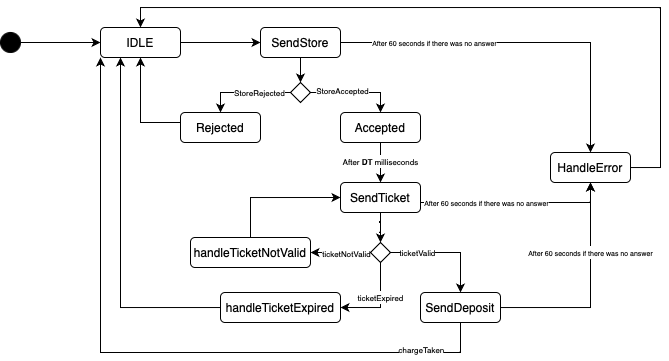

The diagram above was exported from draw.io. Its source (the exported page's mxGraphModel, read from the mxfile embedded in the PNG):
<mxGraphModel dx="658" dy="446" grid="1" gridSize="10" guides="1" tooltips="1" connect="1" arrows="1" fold="1" page="1" pageScale="1" pageWidth="850" pageHeight="1100" math="0" shadow="0">
  <root>
    <mxCell id="0" />
    <mxCell id="1" parent="0" />
    <mxCell id="oqTFkCxVo-Yx_gstU844-12" style="edgeStyle=orthogonalEdgeStyle;rounded=0;orthogonalLoop=1;jettySize=auto;html=1;entryX=0;entryY=0.5;entryDx=0;entryDy=0;" parent="1" source="oqTFkCxVo-Yx_gstU844-2" target="oqTFkCxVo-Yx_gstU844-3" edge="1">
      <mxGeometry relative="1" as="geometry" />
    </mxCell>
    <mxCell id="oqTFkCxVo-Yx_gstU844-2" value="" style="ellipse;whiteSpace=wrap;html=1;aspect=fixed;fillColor=#000000;" parent="1" vertex="1">
      <mxGeometry x="20" y="180" width="20" height="20" as="geometry" />
    </mxCell>
    <mxCell id="oqTFkCxVo-Yx_gstU844-13" style="edgeStyle=orthogonalEdgeStyle;rounded=0;orthogonalLoop=1;jettySize=auto;html=1;" parent="1" source="oqTFkCxVo-Yx_gstU844-3" target="oqTFkCxVo-Yx_gstU844-4" edge="1">
      <mxGeometry relative="1" as="geometry" />
    </mxCell>
    <mxCell id="oqTFkCxVo-Yx_gstU844-3" value="IDLE" style="rounded=1;whiteSpace=wrap;html=1;" parent="1" vertex="1">
      <mxGeometry x="120" y="175" width="80" height="30" as="geometry" />
    </mxCell>
    <mxCell id="oqTFkCxVo-Yx_gstU844-14" style="edgeStyle=orthogonalEdgeStyle;rounded=0;orthogonalLoop=1;jettySize=auto;html=1;exitX=0.5;exitY=1;exitDx=0;exitDy=0;entryX=0.5;entryY=0;entryDx=0;entryDy=0;" parent="1" source="oqTFkCxVo-Yx_gstU844-4" target="oqTFkCxVo-Yx_gstU844-7" edge="1">
      <mxGeometry relative="1" as="geometry" />
    </mxCell>
    <mxCell id="oqTFkCxVo-Yx_gstU844-32" style="edgeStyle=orthogonalEdgeStyle;rounded=0;orthogonalLoop=1;jettySize=auto;html=1;" parent="1" source="oqTFkCxVo-Yx_gstU844-4" target="oqTFkCxVo-Yx_gstU844-31" edge="1">
      <mxGeometry relative="1" as="geometry" />
    </mxCell>
    <mxCell id="oqTFkCxVo-Yx_gstU844-36" value="&lt;font style=&quot;font-size: 7px;&quot;&gt;After 60 seconds if there was no answer&lt;/font&gt;" style="edgeLabel;html=1;align=center;verticalAlign=middle;resizable=0;points=[];" parent="oqTFkCxVo-Yx_gstU844-32" vertex="1" connectable="0">
      <mxGeometry x="-0.4774" relative="1" as="geometry">
        <mxPoint as="offset" />
      </mxGeometry>
    </mxCell>
    <mxCell id="oqTFkCxVo-Yx_gstU844-4" value="SendStore" style="rounded=1;whiteSpace=wrap;html=1;" parent="1" vertex="1">
      <mxGeometry x="280" y="175" width="80" height="30" as="geometry" />
    </mxCell>
    <mxCell id="oqTFkCxVo-Yx_gstU844-23" style="edgeStyle=orthogonalEdgeStyle;rounded=0;orthogonalLoop=1;jettySize=auto;html=1;entryX=0.5;entryY=1;entryDx=0;entryDy=0;" parent="1" source="oqTFkCxVo-Yx_gstU844-5" target="oqTFkCxVo-Yx_gstU844-3" edge="1">
      <mxGeometry relative="1" as="geometry">
        <Array as="points">
          <mxPoint x="160" y="270" />
        </Array>
      </mxGeometry>
    </mxCell>
    <mxCell id="oqTFkCxVo-Yx_gstU844-5" value="Rejected" style="rounded=1;whiteSpace=wrap;html=1;" parent="1" vertex="1">
      <mxGeometry x="200" y="260" width="80" height="30" as="geometry" />
    </mxCell>
    <mxCell id="oqTFkCxVo-Yx_gstU844-17" style="edgeStyle=orthogonalEdgeStyle;rounded=0;orthogonalLoop=1;jettySize=auto;html=1;entryX=0.5;entryY=0;entryDx=0;entryDy=0;" parent="1" source="oqTFkCxVo-Yx_gstU844-6" target="oqTFkCxVo-Yx_gstU844-8" edge="1">
      <mxGeometry relative="1" as="geometry" />
    </mxCell>
    <mxCell id="oqTFkCxVo-Yx_gstU844-30" value="&lt;font style=&quot;font-size: 8px;&quot;&gt;After &lt;b&gt;DT &lt;/b&gt;milliseconds&lt;/font&gt;" style="edgeLabel;html=1;align=center;verticalAlign=middle;resizable=0;points=[];" parent="oqTFkCxVo-Yx_gstU844-17" vertex="1" connectable="0">
      <mxGeometry x="-0.0643" relative="1" as="geometry">
        <mxPoint as="offset" />
      </mxGeometry>
    </mxCell>
    <mxCell id="oqTFkCxVo-Yx_gstU844-6" value="Accepted" style="rounded=1;whiteSpace=wrap;html=1;" parent="1" vertex="1">
      <mxGeometry x="360" y="260" width="80" height="30" as="geometry" />
    </mxCell>
    <mxCell id="oqTFkCxVo-Yx_gstU844-15" style="edgeStyle=orthogonalEdgeStyle;rounded=0;orthogonalLoop=1;jettySize=auto;html=1;exitX=1;exitY=0.5;exitDx=0;exitDy=0;entryX=0.5;entryY=0;entryDx=0;entryDy=0;" parent="1" source="oqTFkCxVo-Yx_gstU844-7" target="oqTFkCxVo-Yx_gstU844-6" edge="1">
      <mxGeometry relative="1" as="geometry" />
    </mxCell>
    <mxCell id="oqTFkCxVo-Yx_gstU844-27" value="&lt;font style=&quot;font-size: 8px;&quot;&gt;StoreAccepted&lt;/font&gt;" style="edgeLabel;html=1;align=center;verticalAlign=middle;resizable=0;points=[];" parent="oqTFkCxVo-Yx_gstU844-15" vertex="1" connectable="0">
      <mxGeometry x="-0.2984" y="2" relative="1" as="geometry">
        <mxPoint as="offset" />
      </mxGeometry>
    </mxCell>
    <mxCell id="oqTFkCxVo-Yx_gstU844-19" style="edgeStyle=orthogonalEdgeStyle;rounded=0;orthogonalLoop=1;jettySize=auto;html=1;entryX=0.5;entryY=0;entryDx=0;entryDy=0;" parent="1" source="oqTFkCxVo-Yx_gstU844-7" target="oqTFkCxVo-Yx_gstU844-5" edge="1">
      <mxGeometry relative="1" as="geometry" />
    </mxCell>
    <mxCell id="oqTFkCxVo-Yx_gstU844-26" value="&lt;font style=&quot;font-size: 8px;&quot;&gt;StoreRejected&lt;/font&gt;" style="edgeLabel;html=1;align=center;verticalAlign=middle;resizable=0;points=[];" parent="oqTFkCxVo-Yx_gstU844-19" vertex="1" connectable="0">
      <mxGeometry x="-0.3166" relative="1" as="geometry">
        <mxPoint as="offset" />
      </mxGeometry>
    </mxCell>
    <mxCell id="oqTFkCxVo-Yx_gstU844-7" value="" style="rhombus;whiteSpace=wrap;html=1;" parent="1" vertex="1">
      <mxGeometry x="310" y="230" width="20" height="20" as="geometry" />
    </mxCell>
    <mxCell id="oqTFkCxVo-Yx_gstU844-18" style="edgeStyle=orthogonalEdgeStyle;rounded=0;orthogonalLoop=1;jettySize=auto;html=1;entryX=0.5;entryY=0;entryDx=0;entryDy=0;" parent="1" source="oqTFkCxVo-Yx_gstU844-8" target="oqTFkCxVo-Yx_gstU844-9" edge="1">
      <mxGeometry relative="1" as="geometry" />
    </mxCell>
    <mxCell id="oqTFkCxVo-Yx_gstU844-33" style="edgeStyle=orthogonalEdgeStyle;rounded=0;orthogonalLoop=1;jettySize=auto;html=1;exitX=1;exitY=0.5;exitDx=0;exitDy=0;entryX=0.5;entryY=1;entryDx=0;entryDy=0;" parent="1" source="oqTFkCxVo-Yx_gstU844-8" target="oqTFkCxVo-Yx_gstU844-31" edge="1">
      <mxGeometry relative="1" as="geometry">
        <Array as="points">
          <mxPoint x="440" y="350" />
          <mxPoint x="610" y="350" />
        </Array>
      </mxGeometry>
    </mxCell>
    <mxCell id="oqTFkCxVo-Yx_gstU844-37" value="&lt;font style=&quot;font-size: 7px;&quot;&gt;After 60 seconds if there was no answer&lt;/font&gt;" style="edgeLabel;html=1;align=center;verticalAlign=middle;resizable=0;points=[];" parent="oqTFkCxVo-Yx_gstU844-33" vertex="1" connectable="0">
      <mxGeometry x="-0.2791" relative="1" as="geometry">
        <mxPoint as="offset" />
      </mxGeometry>
    </mxCell>
    <mxCell id="oqTFkCxVo-Yx_gstU844-8" value="SendTicket" style="rounded=1;whiteSpace=wrap;html=1;" parent="1" vertex="1">
      <mxGeometry x="360" y="330" width="80" height="30" as="geometry" />
    </mxCell>
    <mxCell id="oqTFkCxVo-Yx_gstU844-20" style="edgeStyle=orthogonalEdgeStyle;rounded=0;orthogonalLoop=1;jettySize=auto;html=1;exitX=1;exitY=0.5;exitDx=0;exitDy=0;entryX=0.5;entryY=0;entryDx=0;entryDy=0;" parent="1" source="oqTFkCxVo-Yx_gstU844-9" target="oqTFkCxVo-Yx_gstU844-11" edge="1">
      <mxGeometry relative="1" as="geometry" />
    </mxCell>
    <mxCell id="oqTFkCxVo-Yx_gstU844-29" value="&lt;font style=&quot;font-size: 8px;&quot;&gt;ticketValid&lt;/font&gt;" style="edgeLabel;html=1;align=center;verticalAlign=middle;resizable=0;points=[];" parent="oqTFkCxVo-Yx_gstU844-20" vertex="1" connectable="0">
      <mxGeometry x="-0.5091" relative="1" as="geometry">
        <mxPoint as="offset" />
      </mxGeometry>
    </mxCell>
    <mxCell id="iHEPiBtF35eHbR838I5m-3" style="edgeStyle=orthogonalEdgeStyle;rounded=0;orthogonalLoop=1;jettySize=auto;html=1;entryX=1;entryY=0.5;entryDx=0;entryDy=0;exitX=0.5;exitY=1;exitDx=0;exitDy=0;" edge="1" parent="1" source="oqTFkCxVo-Yx_gstU844-9" target="oqTFkCxVo-Yx_gstU844-10">
      <mxGeometry relative="1" as="geometry" />
    </mxCell>
    <mxCell id="iHEPiBtF35eHbR838I5m-4" value="&lt;font style=&quot;font-size: 8px;&quot;&gt;ticketExpired&lt;/font&gt;" style="edgeLabel;html=1;align=center;verticalAlign=middle;resizable=0;points=[];" vertex="1" connectable="0" parent="iHEPiBtF35eHbR838I5m-3">
      <mxGeometry x="-0.191" relative="1" as="geometry">
        <mxPoint as="offset" />
      </mxGeometry>
    </mxCell>
    <mxCell id="iHEPiBtF35eHbR838I5m-5" style="edgeStyle=orthogonalEdgeStyle;rounded=0;orthogonalLoop=1;jettySize=auto;html=1;exitX=0;exitY=0.5;exitDx=0;exitDy=0;entryX=1;entryY=0.5;entryDx=0;entryDy=0;" edge="1" parent="1" source="oqTFkCxVo-Yx_gstU844-9" target="iHEPiBtF35eHbR838I5m-1">
      <mxGeometry relative="1" as="geometry" />
    </mxCell>
    <mxCell id="iHEPiBtF35eHbR838I5m-6" value="&lt;font style=&quot;font-size: 8px;&quot;&gt;ticketNotValid&lt;/font&gt;" style="edgeLabel;html=1;align=center;verticalAlign=middle;resizable=0;points=[];" vertex="1" connectable="0" parent="iHEPiBtF35eHbR838I5m-5">
      <mxGeometry x="-0.1908" y="1" relative="1" as="geometry">
        <mxPoint as="offset" />
      </mxGeometry>
    </mxCell>
    <mxCell id="oqTFkCxVo-Yx_gstU844-9" value="" style="rhombus;whiteSpace=wrap;html=1;" parent="1" vertex="1">
      <mxGeometry x="390" y="390" width="20" height="20" as="geometry" />
    </mxCell>
    <mxCell id="oqTFkCxVo-Yx_gstU844-24" style="edgeStyle=orthogonalEdgeStyle;rounded=0;orthogonalLoop=1;jettySize=auto;html=1;entryX=0.25;entryY=1;entryDx=0;entryDy=0;" parent="1" source="oqTFkCxVo-Yx_gstU844-10" target="oqTFkCxVo-Yx_gstU844-3" edge="1">
      <mxGeometry relative="1" as="geometry" />
    </mxCell>
    <mxCell id="oqTFkCxVo-Yx_gstU844-10" value="&lt;div&gt;handleTicketExpired&lt;/div&gt;" style="rounded=1;whiteSpace=wrap;html=1;" parent="1" vertex="1">
      <mxGeometry x="240" y="440" width="120" height="30" as="geometry" />
    </mxCell>
    <mxCell id="oqTFkCxVo-Yx_gstU844-25" style="edgeStyle=orthogonalEdgeStyle;rounded=0;orthogonalLoop=1;jettySize=auto;html=1;entryX=0;entryY=1;entryDx=0;entryDy=0;" parent="1" source="oqTFkCxVo-Yx_gstU844-11" target="oqTFkCxVo-Yx_gstU844-3" edge="1">
      <mxGeometry relative="1" as="geometry">
        <Array as="points">
          <mxPoint x="480" y="500" />
          <mxPoint x="120" y="500" />
        </Array>
      </mxGeometry>
    </mxCell>
    <mxCell id="oqTFkCxVo-Yx_gstU844-35" value="&lt;font style=&quot;font-size: 8px;&quot;&gt;chargeTaken&lt;/font&gt;" style="edgeLabel;html=1;align=center;verticalAlign=middle;resizable=0;points=[];" parent="oqTFkCxVo-Yx_gstU844-25" vertex="1" connectable="0">
      <mxGeometry x="-0.7967" y="-3" relative="1" as="geometry">
        <mxPoint as="offset" />
      </mxGeometry>
    </mxCell>
    <mxCell id="oqTFkCxVo-Yx_gstU844-34" style="edgeStyle=orthogonalEdgeStyle;rounded=0;orthogonalLoop=1;jettySize=auto;html=1;entryX=0.5;entryY=1;entryDx=0;entryDy=0;" parent="1" source="oqTFkCxVo-Yx_gstU844-11" target="oqTFkCxVo-Yx_gstU844-31" edge="1">
      <mxGeometry relative="1" as="geometry">
        <mxPoint x="560" y="350" as="targetPoint" />
      </mxGeometry>
    </mxCell>
    <mxCell id="oqTFkCxVo-Yx_gstU844-38" value="&lt;font style=&quot;font-size: 7px;&quot;&gt;After 60 seconds if there was no answer&lt;/font&gt;" style="edgeLabel;html=1;align=center;verticalAlign=middle;resizable=0;points=[];" parent="oqTFkCxVo-Yx_gstU844-34" vertex="1" connectable="0">
      <mxGeometry x="-0.5124" y="-2" relative="1" as="geometry">
        <mxPoint x="37" y="-57" as="offset" />
      </mxGeometry>
    </mxCell>
    <mxCell id="oqTFkCxVo-Yx_gstU844-11" value="SendDeposit" style="rounded=1;whiteSpace=wrap;html=1;" parent="1" vertex="1">
      <mxGeometry x="440" y="440" width="80" height="30" as="geometry" />
    </mxCell>
    <mxCell id="oqTFkCxVo-Yx_gstU844-39" style="edgeStyle=orthogonalEdgeStyle;rounded=0;orthogonalLoop=1;jettySize=auto;html=1;entryX=0.5;entryY=0;entryDx=0;entryDy=0;" parent="1" source="oqTFkCxVo-Yx_gstU844-31" target="oqTFkCxVo-Yx_gstU844-3" edge="1">
      <mxGeometry relative="1" as="geometry">
        <Array as="points">
          <mxPoint x="680" y="315" />
          <mxPoint x="680" y="155" />
          <mxPoint x="160" y="155" />
        </Array>
      </mxGeometry>
    </mxCell>
    <mxCell id="oqTFkCxVo-Yx_gstU844-31" value="&lt;div&gt;HandleError&lt;/div&gt;" style="rounded=1;whiteSpace=wrap;html=1;" parent="1" vertex="1">
      <mxGeometry x="570" y="300" width="80" height="30" as="geometry" />
    </mxCell>
    <mxCell id="iHEPiBtF35eHbR838I5m-7" style="edgeStyle=orthogonalEdgeStyle;rounded=0;orthogonalLoop=1;jettySize=auto;html=1;entryX=0;entryY=0.5;entryDx=0;entryDy=0;exitX=0.5;exitY=0;exitDx=0;exitDy=0;" edge="1" parent="1" source="iHEPiBtF35eHbR838I5m-1" target="oqTFkCxVo-Yx_gstU844-8">
      <mxGeometry relative="1" as="geometry" />
    </mxCell>
    <mxCell id="iHEPiBtF35eHbR838I5m-1" value="&lt;div&gt;handleTicketNotValid&lt;/div&gt;" style="rounded=1;whiteSpace=wrap;html=1;" vertex="1" parent="1">
      <mxGeometry x="210" y="385" width="120" height="30" as="geometry" />
    </mxCell>
  </root>
</mxGraphModel>